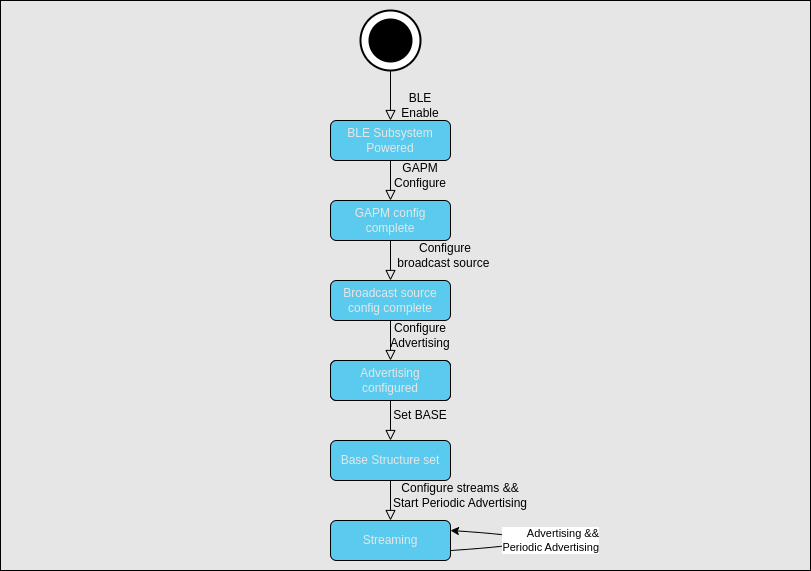

The diagram above was exported from draw.io. Its source (the exported page's mxGraphModel, read from the mxfile embedded in the PNG):
<mxGraphModel dx="1118" dy="640" grid="1" gridSize="10" guides="1" tooltips="1" connect="1" arrows="1" fold="1" page="1" pageScale="1" pageWidth="827" pageHeight="1169" math="0" shadow="0">
  <root>
    <mxCell id="WIyWlLk6GJQsqaUBKTNV-0" />
    <mxCell id="WIyWlLk6GJQsqaUBKTNV-1" parent="WIyWlLk6GJQsqaUBKTNV-0" />
    <mxCell id="QXhBLJa4gx5cyP5Y1QXl-27" value="" style="rounded=0;whiteSpace=wrap;html=1;gradientColor=none;fillColor=#e6e6e6;" parent="WIyWlLk6GJQsqaUBKTNV-1" vertex="1">
      <mxGeometry x="10" y="10" width="810" height="570" as="geometry" />
    </mxCell>
    <mxCell id="WIyWlLk6GJQsqaUBKTNV-2" value="" style="rounded=0;html=1;jettySize=auto;orthogonalLoop=1;fontSize=11;endArrow=block;endFill=0;endSize=8;strokeWidth=1;shadow=0;labelBackgroundColor=none;entryX=0.5;entryY=0;entryDx=0;entryDy=0;" parent="WIyWlLk6GJQsqaUBKTNV-1" source="WIyWlLk6GJQsqaUBKTNV-3" target="WIyWlLk6GJQsqaUBKTNV-7" edge="1">
      <mxGeometry relative="1" as="geometry">
        <mxPoint x="400" y="220" as="targetPoint" />
      </mxGeometry>
    </mxCell>
    <mxCell id="WIyWlLk6GJQsqaUBKTNV-3" value="BLE Subsystem Powered" style="rounded=1;whiteSpace=wrap;html=1;fontSize=12;glass=0;strokeWidth=1;shadow=0;fillColor=#5acbee;fontColor=#E6E6E6;" parent="WIyWlLk6GJQsqaUBKTNV-1" vertex="1">
      <mxGeometry x="340" y="130" width="120" height="40" as="geometry" />
    </mxCell>
    <mxCell id="WIyWlLk6GJQsqaUBKTNV-7" value="GAPM config complete" style="rounded=1;whiteSpace=wrap;html=1;fontSize=12;glass=0;strokeWidth=1;shadow=0;fillColor=#5acbee;fontColor=#E6E6E6;" parent="WIyWlLk6GJQsqaUBKTNV-1" vertex="1">
      <mxGeometry x="340" y="210" width="120" height="40" as="geometry" />
    </mxCell>
    <mxCell id="EOlU18WpEA3rULrQYH2z-0" value="" style="verticalLabelPosition=bottom;html=1;verticalAlign=top;strokeWidth=2;shape=mxgraph.lean_mapping.sequenced_pull_ball;" parent="WIyWlLk6GJQsqaUBKTNV-1" vertex="1">
      <mxGeometry x="370" y="20" width="60" height="60" as="geometry" />
    </mxCell>
    <mxCell id="EOlU18WpEA3rULrQYH2z-1" value="" style="rounded=0;html=1;jettySize=auto;orthogonalLoop=1;fontSize=11;endArrow=block;endFill=0;endSize=8;strokeWidth=1;shadow=0;labelBackgroundColor=none;exitX=0.5;exitY=1;exitDx=0;exitDy=0;entryX=0;entryY=1;entryDx=0;entryDy=0;" parent="WIyWlLk6GJQsqaUBKTNV-1" source="EOlU18WpEA3rULrQYH2z-0" target="EOlU18WpEA3rULrQYH2z-2" edge="1">
      <mxGeometry relative="1" as="geometry">
        <mxPoint x="360" y="255" as="sourcePoint" />
        <mxPoint x="360" y="305" as="targetPoint" />
      </mxGeometry>
    </mxCell>
    <mxCell id="EOlU18WpEA3rULrQYH2z-2" value="BLE Enable" style="text;strokeColor=none;align=center;fillColor=none;html=1;verticalAlign=middle;whiteSpace=wrap;rounded=0;" parent="WIyWlLk6GJQsqaUBKTNV-1" vertex="1">
      <mxGeometry x="400" y="100" width="60" height="30" as="geometry" />
    </mxCell>
    <mxCell id="EOlU18WpEA3rULrQYH2z-3" value="GAPM Configure" style="text;strokeColor=none;align=center;fillColor=none;html=1;verticalAlign=middle;whiteSpace=wrap;rounded=0;" parent="WIyWlLk6GJQsqaUBKTNV-1" vertex="1">
      <mxGeometry x="400" y="170" width="60" height="30" as="geometry" />
    </mxCell>
    <mxCell id="EOlU18WpEA3rULrQYH2z-5" value="" style="rounded=0;html=1;jettySize=auto;orthogonalLoop=1;fontSize=11;endArrow=block;endFill=0;endSize=8;strokeWidth=1;shadow=0;labelBackgroundColor=none;" parent="WIyWlLk6GJQsqaUBKTNV-1" edge="1">
      <mxGeometry relative="1" as="geometry">
        <mxPoint x="400" y="250" as="sourcePoint" />
        <mxPoint x="400" y="290" as="targetPoint" />
      </mxGeometry>
    </mxCell>
    <mxCell id="EOlU18WpEA3rULrQYH2z-7" value="Broadcast source config complete" style="rounded=1;whiteSpace=wrap;html=1;fontSize=12;glass=0;strokeWidth=1;shadow=0;fillColor=#5acbee;fontColor=#E6E6E6;" parent="WIyWlLk6GJQsqaUBKTNV-1" vertex="1">
      <mxGeometry x="340" y="290" width="120" height="40" as="geometry" />
    </mxCell>
    <mxCell id="EOlU18WpEA3rULrQYH2z-8" value="" style="rounded=0;html=1;jettySize=auto;orthogonalLoop=1;fontSize=11;endArrow=block;endFill=0;endSize=8;strokeWidth=1;shadow=0;labelBackgroundColor=none;entryX=0.5;entryY=0;entryDx=0;entryDy=0;" parent="WIyWlLk6GJQsqaUBKTNV-1" target="EOlU18WpEA3rULrQYH2z-17" edge="1">
      <mxGeometry relative="1" as="geometry">
        <mxPoint x="400" y="330" as="sourcePoint" />
        <mxPoint x="400" y="410" as="targetPoint" />
      </mxGeometry>
    </mxCell>
    <mxCell id="EOlU18WpEA3rULrQYH2z-10" value="Create advertising" style="rounded=1;whiteSpace=wrap;html=1;fontSize=12;glass=0;strokeWidth=1;shadow=0;fillColor=#5acbee;" parent="WIyWlLk6GJQsqaUBKTNV-1" vertex="1">
      <mxGeometry x="340" y="370" width="120" height="40" as="geometry" />
    </mxCell>
    <mxCell id="EOlU18WpEA3rULrQYH2z-11" value="" style="rounded=0;html=1;jettySize=auto;orthogonalLoop=1;fontSize=11;endArrow=block;endFill=0;endSize=8;strokeWidth=1;shadow=0;labelBackgroundColor=none;entryX=0.5;entryY=0;entryDx=0;entryDy=0;exitX=0;exitY=0;exitDx=0;exitDy=0;" parent="WIyWlLk6GJQsqaUBKTNV-1" source="EOlU18WpEA3rULrQYH2z-31" target="EOlU18WpEA3rULrQYH2z-14" edge="1">
      <mxGeometry relative="1" as="geometry">
        <mxPoint x="399" y="410" as="sourcePoint" />
        <mxPoint x="390" y="440" as="targetPoint" />
      </mxGeometry>
    </mxCell>
    <mxCell id="EOlU18WpEA3rULrQYH2z-14" value="Base Structure set" style="rounded=1;whiteSpace=wrap;html=1;fontSize=12;glass=0;strokeWidth=1;shadow=0;fillColor=#5acbee;fontColor=#E6E6E6;" parent="WIyWlLk6GJQsqaUBKTNV-1" vertex="1">
      <mxGeometry x="340" y="450" width="120" height="40" as="geometry" />
    </mxCell>
    <mxCell id="EOlU18WpEA3rULrQYH2z-17" value="Advertising configured" style="rounded=1;whiteSpace=wrap;html=1;fontSize=12;glass=0;strokeWidth=1;shadow=0;fillColor=#5acbee;fontColor=#E6E6E6;" parent="WIyWlLk6GJQsqaUBKTNV-1" vertex="1">
      <mxGeometry x="340" y="370" width="120" height="40" as="geometry" />
    </mxCell>
    <mxCell id="EOlU18WpEA3rULrQYH2z-24" value="Configure broadcast source&amp;nbsp;" style="text;strokeColor=none;align=center;fillColor=none;html=1;verticalAlign=middle;whiteSpace=wrap;rounded=0;" parent="WIyWlLk6GJQsqaUBKTNV-1" vertex="1">
      <mxGeometry x="400" y="250" width="110" height="30" as="geometry" />
    </mxCell>
    <mxCell id="EOlU18WpEA3rULrQYH2z-25" value="Configure Advertising" style="text;strokeColor=none;align=center;fillColor=none;html=1;verticalAlign=middle;whiteSpace=wrap;rounded=0;" parent="WIyWlLk6GJQsqaUBKTNV-1" vertex="1">
      <mxGeometry x="400" y="330" width="60" height="30" as="geometry" />
    </mxCell>
    <mxCell id="EOlU18WpEA3rULrQYH2z-31" value="Set BASE" style="text;strokeColor=none;align=center;fillColor=none;html=1;verticalAlign=middle;whiteSpace=wrap;rounded=0;" parent="WIyWlLk6GJQsqaUBKTNV-1" vertex="1">
      <mxGeometry x="400" y="410" width="60" height="30" as="geometry" />
    </mxCell>
    <mxCell id="QXhBLJa4gx5cyP5Y1QXl-3" value="Streaming" style="rounded=1;whiteSpace=wrap;html=1;fontSize=12;glass=0;strokeWidth=1;shadow=0;fillColor=#5acbee;fontColor=#E6E6E6;" parent="WIyWlLk6GJQsqaUBKTNV-1" vertex="1">
      <mxGeometry x="340" y="530" width="120" height="40" as="geometry" />
    </mxCell>
    <mxCell id="QXhBLJa4gx5cyP5Y1QXl-6" value="" style="rounded=0;html=1;jettySize=auto;orthogonalLoop=1;fontSize=11;endArrow=block;endFill=0;endSize=8;strokeWidth=1;shadow=0;labelBackgroundColor=none;entryX=0.5;entryY=0;entryDx=0;entryDy=0;exitX=0;exitY=0;exitDx=0;exitDy=0;" parent="WIyWlLk6GJQsqaUBKTNV-1" target="QXhBLJa4gx5cyP5Y1QXl-3" edge="1">
      <mxGeometry relative="1" as="geometry">
        <mxPoint x="400" y="490" as="sourcePoint" />
        <mxPoint x="400" y="530" as="targetPoint" />
      </mxGeometry>
    </mxCell>
    <mxCell id="QXhBLJa4gx5cyP5Y1QXl-11" value="Configure streams &amp;amp;&amp;amp; Start Periodic Advertising" style="text;strokeColor=none;align=center;fillColor=none;html=1;verticalAlign=middle;whiteSpace=wrap;rounded=0;" parent="WIyWlLk6GJQsqaUBKTNV-1" vertex="1">
      <mxGeometry x="400" y="490" width="140" height="30" as="geometry" />
    </mxCell>
    <mxCell id="QXhBLJa4gx5cyP5Y1QXl-30" value="Advertising &amp;amp;&amp;amp;&lt;div&gt;Periodic Advertising&lt;/div&gt;" style="curved=1;endArrow=classic;html=1;rounded=0;exitX=1;exitY=0.75;exitDx=0;exitDy=0;entryX=1;entryY=0.25;entryDx=0;entryDy=0;labelPosition=left;verticalLabelPosition=middle;align=right;verticalAlign=middle;" parent="WIyWlLk6GJQsqaUBKTNV-1" source="QXhBLJa4gx5cyP5Y1QXl-3" target="QXhBLJa4gx5cyP5Y1QXl-3" edge="1">
      <mxGeometry width="50" height="50" relative="1" as="geometry">
        <mxPoint x="410" y="530" as="sourcePoint" />
        <mxPoint x="460" y="530" as="targetPoint" />
        <Array as="points">
          <mxPoint x="610" y="550" />
        </Array>
      </mxGeometry>
    </mxCell>
  </root>
</mxGraphModel>